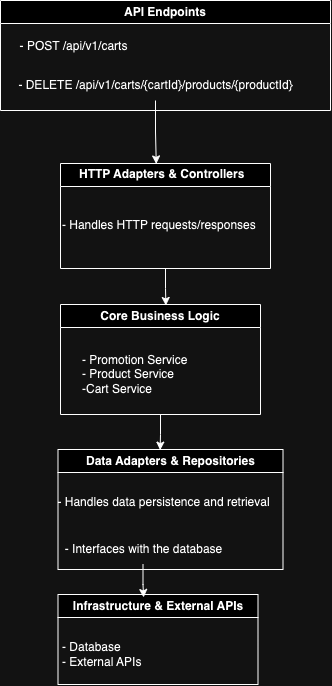

The diagram above was exported from draw.io. Its source (the exported page's mxGraphModel, read from the mxfile embedded in the PNG):
<mxGraphModel dx="795" dy="484" grid="1" gridSize="10" guides="1" tooltips="1" connect="1" arrows="1" fold="1" page="1" pageScale="1" pageWidth="827" pageHeight="1169" math="0" shadow="0">
  <root>
    <mxCell id="0" />
    <mxCell id="1" parent="0" />
    <mxCell id="ZgaAZMWB76vVy3T-YeTb-3" value="API Endpoints" style="swimlane;whiteSpace=wrap;html=1;" vertex="1" parent="1">
      <mxGeometry x="210" y="136" width="330" height="110" as="geometry" />
    </mxCell>
    <mxCell id="ZgaAZMWB76vVy3T-YeTb-5" value="&lt;span class=&quot;hljs-keyword&quot;&gt;- DELETE&lt;/span&gt; &lt;span class=&quot;hljs-operator&quot;&gt;/&lt;/span&gt;api&lt;span class=&quot;hljs-operator&quot;&gt;/&lt;/span&gt;v1&lt;span class=&quot;hljs-operator&quot;&gt;/&lt;/span&gt;carts&lt;span class=&quot;hljs-operator&quot;&gt;/&lt;/span&gt;{cartId}&lt;span class=&quot;hljs-operator&quot;&gt;/&lt;/span&gt;products&lt;span class=&quot;hljs-operator&quot;&gt;/&lt;/span&gt;{productId}" style="text;html=1;align=center;verticalAlign=middle;resizable=0;points=[];autosize=1;strokeColor=none;fillColor=none;" vertex="1" parent="ZgaAZMWB76vVy3T-YeTb-3">
      <mxGeometry x="5" y="70" width="300" height="30" as="geometry" />
    </mxCell>
    <mxCell id="ZgaAZMWB76vVy3T-YeTb-4" value="&lt;span class=&quot;hljs-operator&quot;&gt;-&lt;/span&gt; POST &lt;span class=&quot;hljs-operator&quot;&gt;/&lt;/span&gt;api&lt;span class=&quot;hljs-operator&quot;&gt;/&lt;/span&gt;v1&lt;span class=&quot;hljs-operator&quot;&gt;/&lt;/span&gt;carts&lt;div&gt;&lt;br&gt;&lt;/div&gt;&lt;div&gt;&amp;nbsp;&amp;nbsp;&lt;/div&gt;" style="text;html=1;align=center;verticalAlign=middle;resizable=0;points=[];autosize=1;strokeColor=none;fillColor=none;" vertex="1" parent="ZgaAZMWB76vVy3T-YeTb-3">
      <mxGeometry x="8" y="30" width="130" height="60" as="geometry" />
    </mxCell>
    <mxCell id="ZgaAZMWB76vVy3T-YeTb-9" value="HTTP Adapters &lt;span class=&quot;hljs-operator&quot;&gt;&amp;amp;&lt;/span&gt; Controllers&amp;nbsp;&amp;nbsp;" style="swimlane;whiteSpace=wrap;html=1;" vertex="1" parent="1">
      <mxGeometry x="270" y="299" width="210" height="105" as="geometry" />
    </mxCell>
    <mxCell id="ZgaAZMWB76vVy3T-YeTb-13" value="&lt;span class=&quot;hljs-operator&quot;&gt;-&lt;/span&gt; Handles HTTP requests&lt;span class=&quot;hljs-operator&quot;&gt;/&lt;/span&gt;responses&amp;nbsp;" style="text;html=1;align=center;verticalAlign=middle;resizable=0;points=[];autosize=1;strokeColor=none;fillColor=none;" vertex="1" parent="ZgaAZMWB76vVy3T-YeTb-9">
      <mxGeometry x="-10" y="47" width="220" height="30" as="geometry" />
    </mxCell>
    <mxCell id="ZgaAZMWB76vVy3T-YeTb-10" value="Core Business Logic" style="swimlane;whiteSpace=wrap;html=1;" vertex="1" parent="1">
      <mxGeometry x="270" y="440" width="200" height="110" as="geometry" />
    </mxCell>
    <mxCell id="ZgaAZMWB76vVy3T-YeTb-18" value="- Promotion Service&lt;div&gt;- Product Service&lt;/div&gt;&lt;div&gt;-Cart Service&lt;/div&gt;" style="text;html=1;align=left;verticalAlign=middle;resizable=0;points=[];autosize=1;strokeColor=none;fillColor=none;" vertex="1" parent="ZgaAZMWB76vVy3T-YeTb-10">
      <mxGeometry x="20" y="40" width="130" height="60" as="geometry" />
    </mxCell>
    <mxCell id="ZgaAZMWB76vVy3T-YeTb-19" value="Data Adapters &amp;amp; Repositories" style="swimlane;whiteSpace=wrap;html=1;" vertex="1" parent="1">
      <mxGeometry x="267.5" y="585" width="225" height="120" as="geometry" />
    </mxCell>
    <mxCell id="ZgaAZMWB76vVy3T-YeTb-20" value="&lt;span class=&quot;hljs-operator&quot;&gt;-&lt;/span&gt; Handles data persistence &lt;span class=&quot;hljs-keyword&quot;&gt;and&lt;/span&gt; retrieval" style="text;html=1;align=center;verticalAlign=middle;resizable=0;points=[];autosize=1;strokeColor=none;fillColor=none;" vertex="1" parent="ZgaAZMWB76vVy3T-YeTb-19">
      <mxGeometry x="-15" y="38" width="240" height="30" as="geometry" />
    </mxCell>
    <mxCell id="ZgaAZMWB76vVy3T-YeTb-21" value="&lt;span class=&quot;hljs-operator&quot;&gt;-&lt;/span&gt; Interfaces &lt;span class=&quot;hljs-keyword&quot;&gt;with&lt;/span&gt; the database" style="text;html=1;align=center;verticalAlign=middle;resizable=0;points=[];autosize=1;strokeColor=none;fillColor=none;" vertex="1" parent="ZgaAZMWB76vVy3T-YeTb-19">
      <mxGeometry x="-5" y="85" width="180" height="30" as="geometry" />
    </mxCell>
    <mxCell id="ZgaAZMWB76vVy3T-YeTb-22" value="Infrastructure &lt;span class=&quot;hljs-operator&quot;&gt;&amp;amp;&lt;/span&gt; &lt;span class=&quot;hljs-keyword&quot;&gt;External&lt;/span&gt; APIs" style="swimlane;whiteSpace=wrap;html=1;" vertex="1" parent="1">
      <mxGeometry x="267.5" y="730" width="200" height="90" as="geometry" />
    </mxCell>
    <mxCell id="ZgaAZMWB76vVy3T-YeTb-23" value="&lt;span class=&quot;hljs-operator&quot;&gt;-&lt;/span&gt; Database&amp;nbsp;&lt;div&gt;-&amp;nbsp;&lt;span class=&quot;hljs-keyword&quot;&gt;External&lt;/span&gt; APIs&amp;nbsp;&amp;nbsp;&lt;/div&gt;" style="text;html=1;align=left;verticalAlign=middle;resizable=0;points=[];autosize=1;strokeColor=none;fillColor=none;" vertex="1" parent="ZgaAZMWB76vVy3T-YeTb-22">
      <mxGeometry x="2.5" y="40" width="110" height="40" as="geometry" />
    </mxCell>
    <mxCell id="ZgaAZMWB76vVy3T-YeTb-28" style="edgeStyle=orthogonalEdgeStyle;rounded=0;orthogonalLoop=1;jettySize=auto;html=1;entryX=0.456;entryY=0.004;entryDx=0;entryDy=0;entryPerimeter=0;" edge="1" parent="1" source="ZgaAZMWB76vVy3T-YeTb-5" target="ZgaAZMWB76vVy3T-YeTb-9">
      <mxGeometry relative="1" as="geometry" />
    </mxCell>
    <mxCell id="ZgaAZMWB76vVy3T-YeTb-29" style="edgeStyle=orthogonalEdgeStyle;rounded=0;orthogonalLoop=1;jettySize=auto;html=1;entryX=0.527;entryY=0.009;entryDx=0;entryDy=0;entryPerimeter=0;" edge="1" parent="1" source="ZgaAZMWB76vVy3T-YeTb-9" target="ZgaAZMWB76vVy3T-YeTb-10">
      <mxGeometry relative="1" as="geometry" />
    </mxCell>
    <mxCell id="ZgaAZMWB76vVy3T-YeTb-31" style="edgeStyle=orthogonalEdgeStyle;rounded=0;orthogonalLoop=1;jettySize=auto;html=1;entryX=0.428;entryY=0.033;entryDx=0;entryDy=0;entryPerimeter=0;" edge="1" parent="1" source="ZgaAZMWB76vVy3T-YeTb-21" target="ZgaAZMWB76vVy3T-YeTb-22">
      <mxGeometry relative="1" as="geometry" />
    </mxCell>
    <mxCell id="ZgaAZMWB76vVy3T-YeTb-32" style="edgeStyle=orthogonalEdgeStyle;rounded=0;orthogonalLoop=1;jettySize=auto;html=1;entryX=0.454;entryY=0.005;entryDx=0;entryDy=0;entryPerimeter=0;" edge="1" parent="1" source="ZgaAZMWB76vVy3T-YeTb-10" target="ZgaAZMWB76vVy3T-YeTb-19">
      <mxGeometry relative="1" as="geometry" />
    </mxCell>
  </root>
</mxGraphModel>